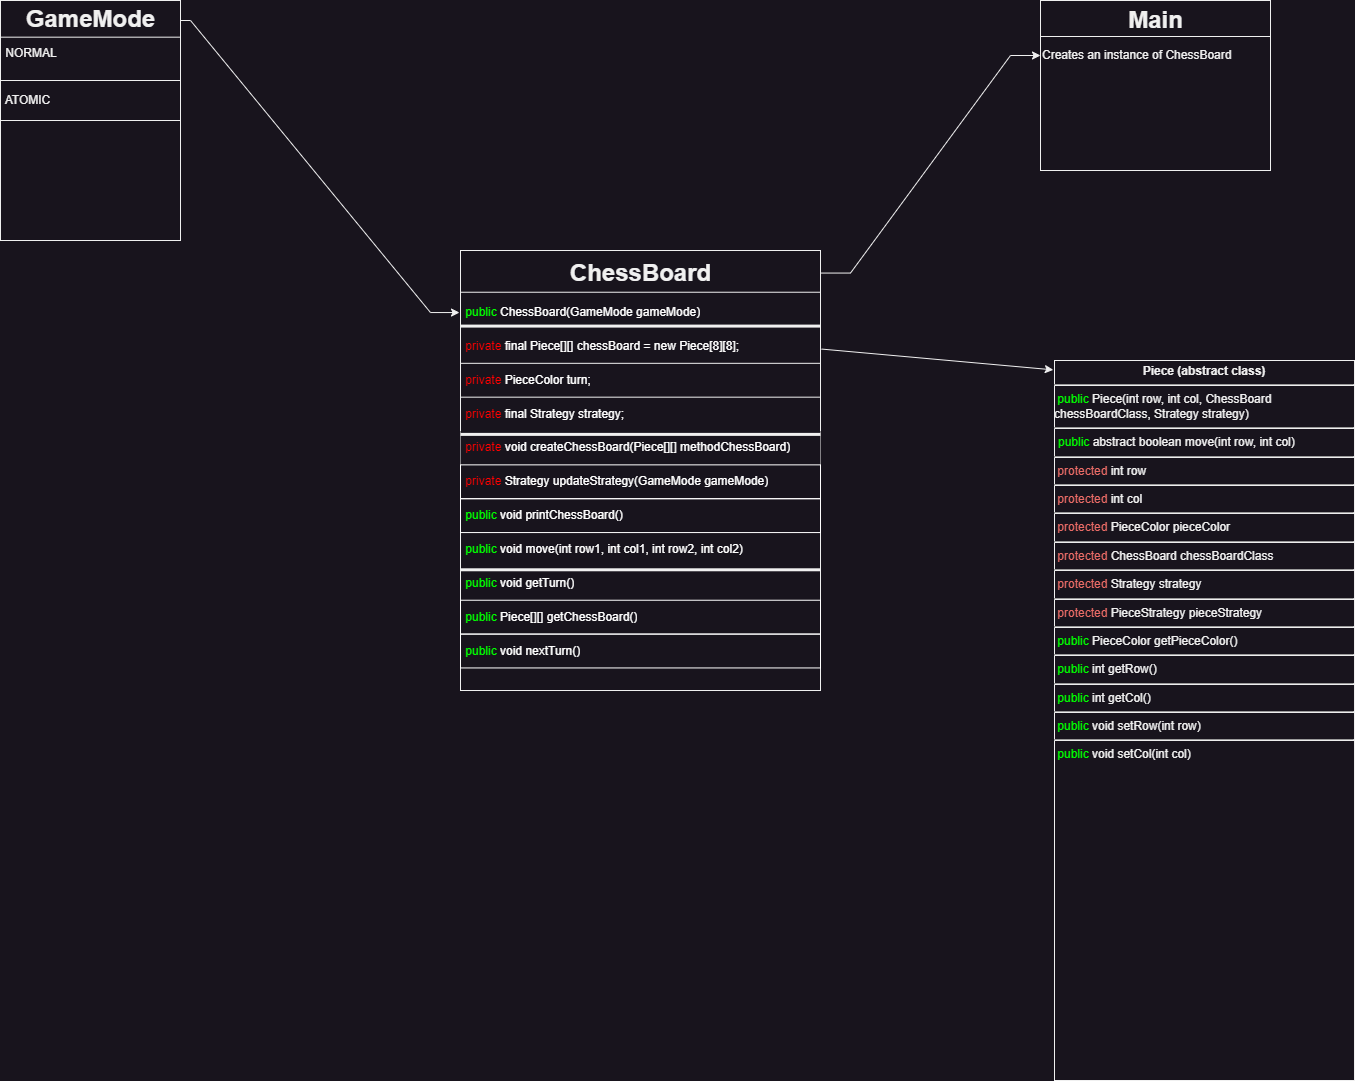

The diagram above was exported from draw.io. Its source (the exported page's mxGraphModel, read from the mxfile embedded in the PNG):
<mxGraphModel dx="2220" dy="2055" grid="1" gridSize="10" guides="1" tooltips="1" connect="1" arrows="1" fold="1" page="1" pageScale="1" pageWidth="827" pageHeight="1169" math="0" shadow="0">
  <root>
    <mxCell id="WIyWlLk6GJQsqaUBKTNV-0" />
    <mxCell id="WIyWlLk6GJQsqaUBKTNV-1" parent="WIyWlLk6GJQsqaUBKTNV-0" />
    <mxCell id="ac1qyCbTUyct5T3TFnsW-7" value="&lt;h3 style=&quot;text-align: center;&quot;&gt;&lt;br&gt;&lt;/h3&gt;&lt;div&gt;&lt;/div&gt;" style="verticalAlign=middle;align=left;overflow=fill;html=1;whiteSpace=wrap;horizontal=1;labelPosition=center;verticalLabelPosition=middle;strokeWidth=1;strokeColor=default;rounded=0;shadow=0;gradientColor=none;fillColor=default;container=1;" vertex="1" parent="WIyWlLk6GJQsqaUBKTNV-1">
      <mxGeometry x="-250" y="-130" width="360" height="440" as="geometry">
        <mxRectangle x="-210" y="-70" width="350" height="340" as="alternateBounds" />
      </mxGeometry>
    </mxCell>
    <UserObject label="&lt;font color=&quot;#ffffff&quot;&gt;&lt;br&gt;&lt;/font&gt;" placeholders="1" name="Variable" id="ac1qyCbTUyct5T3TFnsW-46">
      <mxCell style="text;html=1;align=left;verticalAlign=middle;whiteSpace=wrap;overflow=hidden;" vertex="1" parent="ac1qyCbTUyct5T3TFnsW-7">
        <mxGeometry y="389.23076923076917" width="360" height="22.56410256410256" as="geometry" />
      </mxCell>
    </UserObject>
    <mxCell id="ac1qyCbTUyct5T3TFnsW-47" value="ChessBoard" style="text;strokeColor=none;fillColor=none;html=1;fontSize=24;fontStyle=1;verticalAlign=middle;align=center;" vertex="1" parent="ac1qyCbTUyct5T3TFnsW-7">
      <mxGeometry width="360" height="45.12820512820512" as="geometry" />
    </mxCell>
    <UserObject label="&amp;nbsp;&lt;font color=&quot;#00ff00&quot;&gt;public &lt;/font&gt;ChessBoard(GameMode gameMode)" placeholders="1" name="Variable" id="ac1qyCbTUyct5T3TFnsW-48">
      <mxCell style="text;html=1;strokeColor=none;fillColor=none;align=left;verticalAlign=middle;whiteSpace=wrap;overflow=hidden;fontColor=#ffffff;strokeWidth=1;perimeterSpacing=1;" vertex="1" parent="ac1qyCbTUyct5T3TFnsW-7">
        <mxGeometry y="45.12820512820512" width="360" height="33.84615384615384" as="geometry" />
      </mxCell>
    </UserObject>
    <UserObject label="&amp;nbsp;&lt;font color=&quot;#ff0000&quot;&gt;private &lt;/font&gt;final Piece[][] chessBoard = new Piece[8][8];" placeholders="1" name="Variable" id="ac1qyCbTUyct5T3TFnsW-49">
      <mxCell style="text;html=1;strokeColor=none;fillColor=none;align=left;verticalAlign=middle;whiteSpace=wrap;overflow=hidden;fontColor=#ffffff;strokeWidth=1;" vertex="1" parent="ac1qyCbTUyct5T3TFnsW-7">
        <mxGeometry y="78.97435897435898" width="360" height="33.84615384615384" as="geometry" />
      </mxCell>
    </UserObject>
    <UserObject label="&amp;nbsp;&lt;font color=&quot;#ff0000&quot;&gt;private &lt;/font&gt;PieceColor turn;" placeholders="1" name="Variable" id="ac1qyCbTUyct5T3TFnsW-61">
      <mxCell style="text;html=1;strokeColor=default;fillColor=none;align=left;verticalAlign=middle;whiteSpace=wrap;overflow=hidden;fontColor=#ffffff;strokeWidth=1;" vertex="1" parent="ac1qyCbTUyct5T3TFnsW-7">
        <mxGeometry y="112.82051282051277" width="360" height="33.84615384615384" as="geometry" />
      </mxCell>
    </UserObject>
    <UserObject label="&amp;nbsp;&lt;font color=&quot;#ff0000&quot;&gt;private &lt;/font&gt;void createChessBoard(Piece[][] methodChessBoard)" placeholders="1" name="Variable" id="ac1qyCbTUyct5T3TFnsW-62">
      <mxCell style="text;html=1;strokeColor=none;fillColor=default;align=left;verticalAlign=middle;whiteSpace=wrap;overflow=hidden;fontColor=#ffffff;strokeWidth=1;" vertex="1" parent="ac1qyCbTUyct5T3TFnsW-7">
        <mxGeometry y="180.51282051282047" width="360" height="33.84615384615384" as="geometry" />
      </mxCell>
    </UserObject>
    <UserObject label="&amp;nbsp;&lt;font color=&quot;#ff0000&quot;&gt;private &lt;/font&gt;final Strategy strategy;" placeholders="1" name="Variable" id="ac1qyCbTUyct5T3TFnsW-63">
      <mxCell style="text;html=1;strokeColor=none;fillColor=none;align=left;verticalAlign=middle;whiteSpace=wrap;overflow=hidden;fontColor=#ffffff;strokeWidth=1;" vertex="1" parent="ac1qyCbTUyct5T3TFnsW-7">
        <mxGeometry y="146.6666666666666" width="360" height="33.84615384615384" as="geometry" />
      </mxCell>
    </UserObject>
    <UserObject label="&amp;nbsp;&lt;font color=&quot;#ff0000&quot;&gt;private &lt;/font&gt;Strategy updateStrategy(GameMode gameMode)" placeholders="1" name="Variable" id="ac1qyCbTUyct5T3TFnsW-64">
      <mxCell style="text;html=1;strokeColor=#FFFFFF;fillColor=none;align=left;verticalAlign=middle;whiteSpace=wrap;overflow=hidden;fontColor=#ffffff;strokeWidth=1;" vertex="1" parent="ac1qyCbTUyct5T3TFnsW-7">
        <mxGeometry y="214.3589743589743" width="360" height="33.84615384615384" as="geometry" />
      </mxCell>
    </UserObject>
    <UserObject label="&amp;nbsp;&lt;font color=&quot;#00ff00&quot;&gt;public &lt;/font&gt;void printChessBoard()" placeholders="1" name="Variable" id="ac1qyCbTUyct5T3TFnsW-65">
      <mxCell style="text;html=1;strokeColor=#FFFFFF;fillColor=none;align=left;verticalAlign=middle;whiteSpace=wrap;overflow=hidden;fontColor=#ffffff;strokeWidth=1;" vertex="1" parent="ac1qyCbTUyct5T3TFnsW-7">
        <mxGeometry y="248.20512820512818" width="360" height="33.84615384615384" as="geometry" />
      </mxCell>
    </UserObject>
    <UserObject label="&amp;nbsp;&lt;font color=&quot;#00ff00&quot;&gt;public &lt;/font&gt;void move(int row1, int col1, int row2, int col2)" placeholders="1" name="Variable" id="ac1qyCbTUyct5T3TFnsW-66">
      <mxCell style="text;html=1;strokeColor=none;fillColor=none;align=left;verticalAlign=middle;whiteSpace=wrap;overflow=hidden;fontColor=#ffffff;strokeWidth=1;" vertex="1" parent="ac1qyCbTUyct5T3TFnsW-7">
        <mxGeometry y="282.051282051282" width="360" height="33.84615384615384" as="geometry" />
      </mxCell>
    </UserObject>
    <UserObject label="&amp;nbsp;&lt;font color=&quot;#00ff00&quot;&gt;public &lt;/font&gt;Piece[][] getChessBoard()" placeholders="1" name="Variable" id="ac1qyCbTUyct5T3TFnsW-67">
      <mxCell style="text;html=1;strokeColor=#FFFFFF;fillColor=none;align=left;verticalAlign=middle;whiteSpace=wrap;overflow=hidden;fontColor=#ffffff;strokeWidth=1;" vertex="1" parent="ac1qyCbTUyct5T3TFnsW-7">
        <mxGeometry y="349.74358974358967" width="360" height="33.84615384615384" as="geometry" />
      </mxCell>
    </UserObject>
    <UserObject label="&amp;nbsp;&lt;font color=&quot;#00ff00&quot;&gt;public &lt;/font&gt;void nextTurn()" placeholders="1" name="Variable" id="ac1qyCbTUyct5T3TFnsW-69">
      <mxCell style="text;html=1;strokeColor=#FFFFFF;fillColor=none;align=left;verticalAlign=middle;whiteSpace=wrap;overflow=hidden;fontColor=#ffffff;strokeWidth=1;" vertex="1" parent="ac1qyCbTUyct5T3TFnsW-7">
        <mxGeometry y="383.58974358974353" width="360" height="33.84615384615384" as="geometry" />
      </mxCell>
    </UserObject>
    <mxCell id="ac1qyCbTUyct5T3TFnsW-72" value="" style="line;strokeWidth=3;fillColor=none;align=left;verticalAlign=middle;spacingTop=-1;spacingLeft=3;spacingRight=3;rotatable=0;labelPosition=right;points=[];portConstraint=eastwest;strokeColor=inherit;" vertex="1" parent="ac1qyCbTUyct5T3TFnsW-7">
      <mxGeometry y="72.20230769230767" width="360" height="6.769230769230767" as="geometry" />
    </mxCell>
    <mxCell id="ac1qyCbTUyct5T3TFnsW-73" value="" style="line;strokeWidth=1;fillColor=none;align=left;verticalAlign=middle;spacingTop=-1;spacingLeft=3;spacingRight=3;rotatable=0;labelPosition=right;points=[];portConstraint=eastwest;strokeColor=inherit;" vertex="1" parent="ac1qyCbTUyct5T3TFnsW-7">
      <mxGeometry y="38.35615384615385" width="360" height="6.769230769230767" as="geometry" />
    </mxCell>
    <mxCell id="ac1qyCbTUyct5T3TFnsW-76" value="" style="line;strokeWidth=3;fillColor=none;align=left;verticalAlign=middle;spacingTop=-1;spacingLeft=3;spacingRight=3;rotatable=0;labelPosition=right;points=[];portConstraint=eastwest;strokeColor=inherit;" vertex="1" parent="ac1qyCbTUyct5T3TFnsW-7">
      <mxGeometry y="180.51" width="360" height="6.769230769230767" as="geometry" />
    </mxCell>
    <UserObject label="&amp;nbsp;&lt;font color=&quot;#00ff00&quot;&gt;public &lt;/font&gt;void getTurn()" placeholders="1" name="Variable" id="ac1qyCbTUyct5T3TFnsW-77">
      <mxCell style="text;html=1;strokeColor=none;fillColor=none;align=left;verticalAlign=middle;whiteSpace=wrap;overflow=hidden;fontColor=#ffffff;strokeWidth=1;" vertex="1" parent="ac1qyCbTUyct5T3TFnsW-7">
        <mxGeometry y="315.8974358974359" width="360" height="33.84615384615384" as="geometry" />
      </mxCell>
    </UserObject>
    <mxCell id="ac1qyCbTUyct5T3TFnsW-78" value="" style="line;strokeWidth=3;fillColor=none;align=left;verticalAlign=middle;spacingTop=-1;spacingLeft=3;spacingRight=3;rotatable=0;labelPosition=right;points=[];portConstraint=eastwest;strokeColor=inherit;" vertex="1" parent="ac1qyCbTUyct5T3TFnsW-7">
      <mxGeometry y="315.89461538461535" width="360" height="6.769230769230767" as="geometry" />
    </mxCell>
    <mxCell id="ac1qyCbTUyct5T3TFnsW-71" style="edgeStyle=entityRelationEdgeStyle;rounded=0;orthogonalLoop=1;jettySize=auto;html=1;exitX=0.889;exitY=0.522;exitDx=0;exitDy=0;exitPerimeter=0;" edge="1" parent="WIyWlLk6GJQsqaUBKTNV-1" source="ac1qyCbTUyct5T3TFnsW-80" target="ac1qyCbTUyct5T3TFnsW-48">
      <mxGeometry relative="1" as="geometry">
        <mxPoint x="-520" y="-193.5" as="sourcePoint" />
      </mxGeometry>
    </mxCell>
    <mxCell id="ac1qyCbTUyct5T3TFnsW-24" value="&lt;p style=&quot;margin:0px;margin-top:4px;text-align:center;&quot;&gt;&lt;b&gt;Piece (abstract class)&lt;/b&gt;&lt;/p&gt;&lt;hr&gt;&amp;nbsp;&lt;font color=&quot;#00ff00&quot;&gt;public &lt;/font&gt;Piece(int row, int col, ChessBoard chessBoardClass, Strategy strategy)&lt;br&gt;&lt;hr&gt;&lt;p style=&quot;margin:0px;margin-left:4px;&quot;&gt;&lt;font style=&quot;background-color: initial;&quot; color=&quot;#00ff00&quot;&gt;public &lt;/font&gt;&lt;span style=&quot;background-color: initial;&quot;&gt;abstract boolean move(int row, int col)&lt;/span&gt;&lt;br&gt;&lt;/p&gt;&lt;hr&gt;&lt;font color=&quot;#ea6b66&quot;&gt;&amp;nbsp;protected &lt;/font&gt;int row&lt;br&gt;&lt;hr&gt;&lt;font color=&quot;#ea6b66&quot;&gt;&amp;nbsp;protected &lt;/font&gt;int col&lt;br&gt;&lt;hr&gt;&lt;font color=&quot;#ea6b66&quot;&gt;&amp;nbsp;protected &lt;/font&gt;PieceColor pieceColor&lt;br&gt;&lt;hr&gt;&lt;font color=&quot;#ea6b66&quot;&gt;&amp;nbsp;protected &lt;/font&gt;ChessBoard chessBoardClass&lt;br&gt;&lt;hr&gt;&lt;font color=&quot;#ea6b66&quot;&gt;&amp;nbsp;protected &lt;/font&gt;Strategy strategy&lt;br&gt;&lt;hr&gt;&lt;font color=&quot;#ea6b66&quot;&gt;&amp;nbsp;protected &lt;/font&gt;PieceStrategy pieceStrategy&lt;br&gt;&lt;hr&gt;&amp;nbsp;&lt;font color=&quot;#00ff00&quot;&gt;public &lt;/font&gt;PieceColor getPieceColor()&lt;br&gt;&lt;hr&gt;&amp;nbsp;&lt;font color=&quot;#00ff00&quot;&gt;public &lt;/font&gt;int getRow()&lt;br&gt;&lt;hr&gt;&amp;nbsp;&lt;font color=&quot;#00ff00&quot;&gt;public &lt;/font&gt;int getCol()&lt;br&gt;&lt;hr&gt;&amp;nbsp;&lt;font color=&quot;#00ff00&quot;&gt;public &lt;/font&gt;void setRow(int row)&lt;br&gt;&lt;hr&gt;&amp;nbsp;&lt;font color=&quot;#00ff00&quot;&gt;public &lt;/font&gt;void setCol(int col)" style="verticalAlign=top;align=left;overflow=fill;fontSize=12;fontFamily=Helvetica;html=1;whiteSpace=wrap;" vertex="1" parent="WIyWlLk6GJQsqaUBKTNV-1">
      <mxGeometry x="344" y="-20" width="300" height="720" as="geometry" />
    </mxCell>
    <mxCell id="ac1qyCbTUyct5T3TFnsW-32" value="" style="edgeStyle=none;orthogonalLoop=1;jettySize=auto;html=1;rounded=0;exitX=1.003;exitY=0.224;exitDx=0;exitDy=0;exitPerimeter=0;entryX=-0.004;entryY=0.013;entryDx=0;entryDy=0;entryPerimeter=0;" edge="1" parent="WIyWlLk6GJQsqaUBKTNV-1" source="ac1qyCbTUyct5T3TFnsW-7" target="ac1qyCbTUyct5T3TFnsW-24">
      <mxGeometry width="80" relative="1" as="geometry">
        <mxPoint x="350" y="40.000000000000014" as="sourcePoint" />
        <mxPoint x="430" y="40.000000000000014" as="targetPoint" />
        <Array as="points" />
      </mxGeometry>
    </mxCell>
    <mxCell id="ac1qyCbTUyct5T3TFnsW-79" value="" style="html=1;whiteSpace=wrap;container=1;" vertex="1" parent="WIyWlLk6GJQsqaUBKTNV-1">
      <mxGeometry x="-710" y="-380" width="180" height="240" as="geometry" />
    </mxCell>
    <UserObject label="&amp;nbsp;NORMAL" placeholders="1" name="Variable" id="ac1qyCbTUyct5T3TFnsW-81">
      <mxCell style="text;html=1;strokeColor=none;fillColor=none;align=left;verticalAlign=middle;whiteSpace=wrap;overflow=hidden;" vertex="1" parent="ac1qyCbTUyct5T3TFnsW-79">
        <mxGeometry y="40.23724137931034" width="180" height="24.827586206896548" as="geometry" />
      </mxCell>
    </UserObject>
    <mxCell id="ac1qyCbTUyct5T3TFnsW-82" value="" style="line;strokeWidth=1;fillColor=none;align=left;verticalAlign=middle;spacingTop=-1;spacingLeft=3;spacingRight=3;rotatable=0;labelPosition=right;points=[];portConstraint=eastwest;strokeColor=inherit;" vertex="1" parent="ac1qyCbTUyct5T3TFnsW-79">
      <mxGeometry y="33.103448275862064" width="180" height="7.133793103448274" as="geometry" />
    </mxCell>
    <UserObject label="&amp;nbsp;ATOMIC" placeholders="1" name="Variable" id="ac1qyCbTUyct5T3TFnsW-83">
      <mxCell style="text;html=1;strokeColor=default;fillColor=none;align=left;verticalAlign=middle;whiteSpace=wrap;overflow=hidden;" vertex="1" parent="ac1qyCbTUyct5T3TFnsW-79">
        <mxGeometry y="80" width="180" height="40" as="geometry" />
      </mxCell>
    </UserObject>
    <mxCell id="ac1qyCbTUyct5T3TFnsW-80" value="GameMode" style="text;strokeColor=none;fillColor=none;html=1;fontSize=24;fontStyle=1;verticalAlign=middle;align=center;" vertex="1" parent="ac1qyCbTUyct5T3TFnsW-79">
      <mxGeometry y="5.677714285714287" width="180" height="27.428571428571427" as="geometry" />
    </mxCell>
    <mxCell id="ac1qyCbTUyct5T3TFnsW-85" value="" style="html=1;whiteSpace=wrap;container=1;" vertex="1" parent="WIyWlLk6GJQsqaUBKTNV-1">
      <mxGeometry x="330" y="-380" width="230" height="170" as="geometry" />
    </mxCell>
    <mxCell id="ac1qyCbTUyct5T3TFnsW-89" value="Main" style="text;strokeColor=none;fillColor=none;html=1;fontSize=24;fontStyle=1;verticalAlign=middle;align=center;" vertex="1" parent="ac1qyCbTUyct5T3TFnsW-85">
      <mxGeometry width="230" height="40" as="geometry" />
    </mxCell>
    <mxCell id="ac1qyCbTUyct5T3TFnsW-90" value="" style="line;strokeWidth=1;fillColor=none;align=left;verticalAlign=middle;spacingTop=-1;spacingLeft=3;spacingRight=3;rotatable=0;labelPosition=right;points=[];portConstraint=eastwest;strokeColor=inherit;" vertex="1" parent="ac1qyCbTUyct5T3TFnsW-85">
      <mxGeometry y="32" width="230" height="8" as="geometry" />
    </mxCell>
    <mxCell id="ac1qyCbTUyct5T3TFnsW-91" value="Creates an instance of ChessBoard" style="text;html=1;strokeColor=none;fillColor=none;align=left;verticalAlign=middle;whiteSpace=wrap;rounded=0;" vertex="1" parent="ac1qyCbTUyct5T3TFnsW-85">
      <mxGeometry y="40" width="230" height="30" as="geometry" />
    </mxCell>
    <mxCell id="ac1qyCbTUyct5T3TFnsW-92" style="edgeStyle=entityRelationEdgeStyle;rounded=0;orthogonalLoop=1;jettySize=auto;html=1;" edge="1" parent="WIyWlLk6GJQsqaUBKTNV-1" source="ac1qyCbTUyct5T3TFnsW-47" target="ac1qyCbTUyct5T3TFnsW-91">
      <mxGeometry relative="1" as="geometry" />
    </mxCell>
  </root>
</mxGraphModel>